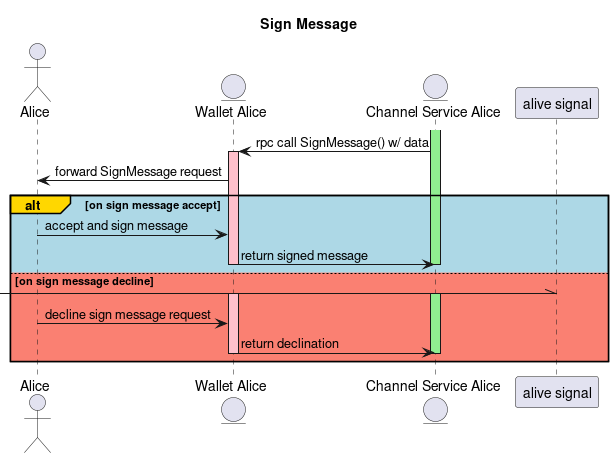

The diagram above was rendered by PlantUML. Its source (embedded in the PNG):
@startuml
actor Alice as A
entity "Wallet Alice" as WA
entity "Channel Service Alice" as CSA

title Sign Message

activate CSA #lightgreen
CSA -> WA : rpc call SignMessage() w/ data
activate WA #pink
WA -> A : forward SignMessage request
alt#gold #lightblue on sign message accept
  A -> WA : accept and sign message
  WA -> CSA : return signed message
  deactivate WA
  deactivate CSA
else #salmon on sign message decline
  [-\\ "alive signal"
  activate WA #pink
  activate CSA #lightgreen
  A -> WA : decline sign message request
  WA -> CSA : return declination
  deactivate WA
  deactivate CSA
end

@enduml